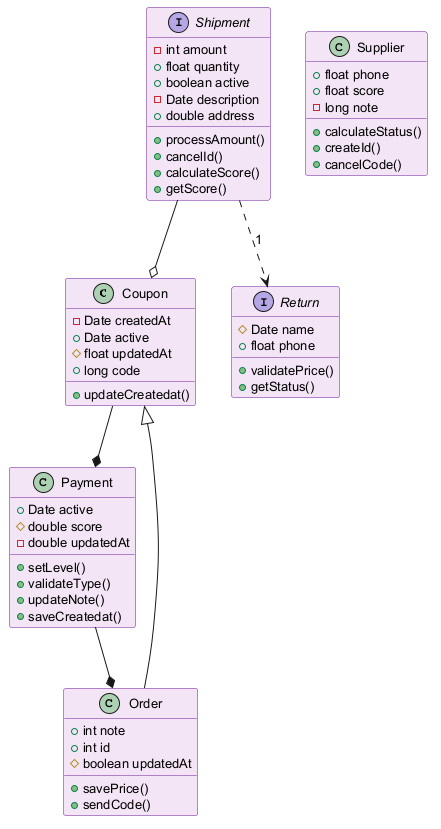

The diagram above was rendered by PlantUML. Its source (embedded in the PNG):
@startuml
skinparam backgroundColor #FFFFFF
skinparam classBackgroundColor #F3E5F5
skinparam classBorderColor #6A1B9A
skinparam defaultFontSize 13
class Coupon {
  -Date createdAt
  +Date active
  #float updatedAt
  +long code
  +updateCreatedat()
}
class Order {
  +int note
  +int id
  #boolean updatedAt
  +savePrice()
  +sendCode()
}
class Supplier {
  +float phone
  +float score
  -long note
  +calculateStatus()
  +createId()
  +cancelCode()
}
class Payment {
  +Date active
  #double score
  -double updatedAt
  +setLevel()
  +validateType()
  +updateNote()
  +saveCreatedat()
}
interface Return {
  #Date name
  +float phone
  +validatePrice()
  +getStatus()
}
interface Shipment {
  -int amount
  +float quantity
  +boolean active
  -Date description
  +double address
  +processAmount()
  +cancelId()
  +calculateScore()
  +getScore()
}
Shipment --o Coupon
Order --|> Coupon
Payment --* Order
Shipment ..> Return : "1"
Coupon --* Payment
@enduml